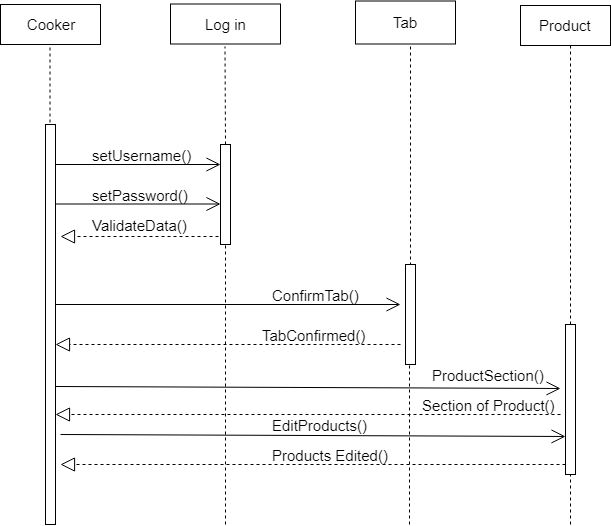

The diagram above was exported from draw.io. Its source (the exported page's mxGraphModel, read from the mxfile embedded in the PNG):
<mxGraphModel dx="1074" dy="616" grid="1" gridSize="10" guides="1" tooltips="1" connect="1" arrows="1" fold="1" page="1" pageScale="1" pageWidth="850" pageHeight="1100" math="0" shadow="0">
  <root>
    <mxCell id="0" />
    <mxCell id="1" parent="0" />
    <mxCell id="UQFgRtA9PNJniSC7QSvF-1" value="Cooker" style="rounded=0;whiteSpace=wrap;html=1;fontSize=15;" parent="1" vertex="1">
      <mxGeometry x="70" y="40" width="100" height="40" as="geometry" />
    </mxCell>
    <mxCell id="UQFgRtA9PNJniSC7QSvF-2" value="" style="endArrow=none;dashed=1;html=1;fontSize=15;" parent="1" edge="1">
      <mxGeometry width="50" height="50" relative="1" as="geometry">
        <mxPoint x="119.5" y="158" as="sourcePoint" />
        <mxPoint x="119.5" y="80" as="targetPoint" />
      </mxGeometry>
    </mxCell>
    <mxCell id="UQFgRtA9PNJniSC7QSvF-3" value="" style="html=1;points=[];perimeter=orthogonalPerimeter;fontSize=15;" parent="1" vertex="1">
      <mxGeometry x="115" y="160" width="10" height="400" as="geometry" />
    </mxCell>
    <mxCell id="UQFgRtA9PNJniSC7QSvF-4" value="Log in" style="html=1;fontSize=15;" parent="1" vertex="1">
      <mxGeometry x="240" y="39.5" width="110" height="40" as="geometry" />
    </mxCell>
    <mxCell id="UQFgRtA9PNJniSC7QSvF-5" value="Tab&lt;br&gt;" style="html=1;fontSize=15;" parent="1" vertex="1">
      <mxGeometry x="425" y="36.5" width="100" height="43" as="geometry" />
    </mxCell>
    <mxCell id="UQFgRtA9PNJniSC7QSvF-6" value="Product" style="html=1;fontSize=15;" parent="1" vertex="1">
      <mxGeometry x="590" y="41" width="90" height="40" as="geometry" />
    </mxCell>
    <mxCell id="UQFgRtA9PNJniSC7QSvF-8" value="" style="endArrow=none;dashed=1;html=1;fontSize=15;" parent="1" edge="1">
      <mxGeometry width="50" height="50" relative="1" as="geometry">
        <mxPoint x="295" y="180" as="sourcePoint" />
        <mxPoint x="294.5" y="82" as="targetPoint" />
      </mxGeometry>
    </mxCell>
    <mxCell id="UQFgRtA9PNJniSC7QSvF-9" value="" style="html=1;points=[];perimeter=orthogonalPerimeter;fontSize=15;" parent="1" vertex="1">
      <mxGeometry x="290" y="180" width="10" height="100" as="geometry" />
    </mxCell>
    <mxCell id="UQFgRtA9PNJniSC7QSvF-10" value="" style="endArrow=none;dashed=1;html=1;fontSize=15;entryX=0.556;entryY=0.975;entryDx=0;entryDy=0;entryPerimeter=0;" parent="1" target="UQFgRtA9PNJniSC7QSvF-6" edge="1">
      <mxGeometry width="50" height="50" relative="1" as="geometry">
        <mxPoint x="640" y="360" as="sourcePoint" />
        <mxPoint x="640" y="90" as="targetPoint" />
      </mxGeometry>
    </mxCell>
    <mxCell id="UQFgRtA9PNJniSC7QSvF-11" value="" style="endArrow=none;dashed=1;html=1;fontSize=15;exitX=0.5;exitY=0.013;exitDx=0;exitDy=0;exitPerimeter=0;" parent="1" source="UQFgRtA9PNJniSC7QSvF-19" edge="1">
      <mxGeometry width="50" height="50" relative="1" as="geometry">
        <mxPoint x="480" y="160" as="sourcePoint" />
        <mxPoint x="480" y="82" as="targetPoint" />
      </mxGeometry>
    </mxCell>
    <mxCell id="UQFgRtA9PNJniSC7QSvF-13" value="" style="endArrow=open;endFill=1;endSize=12;html=1;fontSize=15;entryX=0;entryY=0.2;entryDx=0;entryDy=0;entryPerimeter=0;" parent="1" target="UQFgRtA9PNJniSC7QSvF-9" edge="1">
      <mxGeometry width="160" relative="1" as="geometry">
        <mxPoint x="125" y="200" as="sourcePoint" />
        <mxPoint x="285" y="200" as="targetPoint" />
      </mxGeometry>
    </mxCell>
    <mxCell id="UQFgRtA9PNJniSC7QSvF-14" value="setUsername()" style="text;html=1;resizable=0;points=[];autosize=1;align=left;verticalAlign=top;spacingTop=-4;fontSize=15;" parent="1" vertex="1">
      <mxGeometry x="160" y="180" width="110" height="20" as="geometry" />
    </mxCell>
    <mxCell id="UQFgRtA9PNJniSC7QSvF-15" value="setPassword()" style="text;html=1;resizable=0;points=[];autosize=1;align=left;verticalAlign=top;spacingTop=-4;fontSize=15;" parent="1" vertex="1">
      <mxGeometry x="160" y="220" width="110" height="20" as="geometry" />
    </mxCell>
    <mxCell id="UQFgRtA9PNJniSC7QSvF-16" value="" style="endArrow=open;endFill=1;endSize=12;html=1;fontSize=15;entryX=0;entryY=0.2;entryDx=0;entryDy=0;entryPerimeter=0;" parent="1" edge="1">
      <mxGeometry width="160" relative="1" as="geometry">
        <mxPoint x="125" y="239.5" as="sourcePoint" />
        <mxPoint x="290" y="239.5" as="targetPoint" />
      </mxGeometry>
    </mxCell>
    <mxCell id="UQFgRtA9PNJniSC7QSvF-17" value="" style="endArrow=block;dashed=1;endFill=0;endSize=12;html=1;fontSize=15;exitX=-0.2;exitY=0.92;exitDx=0;exitDy=0;exitPerimeter=0;" parent="1" source="UQFgRtA9PNJniSC7QSvF-9" edge="1">
      <mxGeometry width="160" relative="1" as="geometry">
        <mxPoint x="70" y="500" as="sourcePoint" />
        <mxPoint x="130" y="272" as="targetPoint" />
      </mxGeometry>
    </mxCell>
    <mxCell id="UQFgRtA9PNJniSC7QSvF-18" value="ValidateData()" style="text;html=1;resizable=0;points=[];autosize=1;align=left;verticalAlign=top;spacingTop=-4;fontSize=15;" parent="1" vertex="1">
      <mxGeometry x="160" y="250" width="110" height="20" as="geometry" />
    </mxCell>
    <mxCell id="UQFgRtA9PNJniSC7QSvF-19" value="" style="html=1;points=[];perimeter=orthogonalPerimeter;fontSize=15;" parent="1" vertex="1">
      <mxGeometry x="475" y="300" width="10" height="100" as="geometry" />
    </mxCell>
    <mxCell id="UQFgRtA9PNJniSC7QSvF-20" value="" style="html=1;points=[];perimeter=orthogonalPerimeter;fontSize=15;" parent="1" vertex="1">
      <mxGeometry x="635" y="360" width="10" height="150" as="geometry" />
    </mxCell>
    <mxCell id="UQFgRtA9PNJniSC7QSvF-21" value="" style="endArrow=open;endFill=1;endSize=12;html=1;fontSize=15;" parent="1" edge="1">
      <mxGeometry width="160" relative="1" as="geometry">
        <mxPoint x="125" y="340" as="sourcePoint" />
        <mxPoint x="470" y="340" as="targetPoint" />
      </mxGeometry>
    </mxCell>
    <mxCell id="UQFgRtA9PNJniSC7QSvF-22" value="ConfirmTab()" style="text;html=1;resizable=0;points=[];autosize=1;align=left;verticalAlign=top;spacingTop=-4;fontSize=15;" parent="1" vertex="1">
      <mxGeometry x="340" y="320" width="100" height="20" as="geometry" />
    </mxCell>
    <mxCell id="UQFgRtA9PNJniSC7QSvF-23" value="" style="endArrow=none;dashed=1;html=1;fontSize=15;" parent="1" edge="1">
      <mxGeometry width="50" height="50" relative="1" as="geometry">
        <mxPoint x="295" y="560" as="sourcePoint" />
        <mxPoint x="295" y="281" as="targetPoint" />
      </mxGeometry>
    </mxCell>
    <mxCell id="UQFgRtA9PNJniSC7QSvF-24" value="" style="endArrow=none;dashed=1;html=1;fontSize=15;" parent="1" edge="1">
      <mxGeometry width="50" height="50" relative="1" as="geometry">
        <mxPoint x="479" y="560" as="sourcePoint" />
        <mxPoint x="479" y="400" as="targetPoint" />
      </mxGeometry>
    </mxCell>
    <mxCell id="UQFgRtA9PNJniSC7QSvF-26" value="" style="endArrow=block;dashed=1;endFill=0;endSize=12;html=1;fontSize=15;" parent="1" edge="1">
      <mxGeometry width="160" relative="1" as="geometry">
        <mxPoint x="470" y="380" as="sourcePoint" />
        <mxPoint x="125" y="380" as="targetPoint" />
      </mxGeometry>
    </mxCell>
    <mxCell id="UQFgRtA9PNJniSC7QSvF-27" value="TabConfirmed()" style="text;html=1;resizable=0;points=[];autosize=1;align=left;verticalAlign=top;spacingTop=-4;fontSize=15;" parent="1" vertex="1">
      <mxGeometry x="330" y="360" width="120" height="20" as="geometry" />
    </mxCell>
    <mxCell id="UQFgRtA9PNJniSC7QSvF-28" value="ProductSection()" style="text;html=1;resizable=0;points=[];autosize=1;align=left;verticalAlign=top;spacingTop=-4;fontSize=15;" parent="1" vertex="1">
      <mxGeometry x="500" y="400" width="130" height="20" as="geometry" />
    </mxCell>
    <mxCell id="UQFgRtA9PNJniSC7QSvF-29" value="" style="endArrow=open;endFill=1;endSize=12;html=1;fontSize=15;exitX=1;exitY=0.655;exitDx=0;exitDy=0;exitPerimeter=0;" parent="1" source="UQFgRtA9PNJniSC7QSvF-3" edge="1">
      <mxGeometry width="160" relative="1" as="geometry">
        <mxPoint x="130" y="441" as="sourcePoint" />
        <mxPoint x="630" y="424" as="targetPoint" />
      </mxGeometry>
    </mxCell>
    <mxCell id="UQFgRtA9PNJniSC7QSvF-30" value="" style="endArrow=block;dashed=1;endFill=0;endSize=12;html=1;fontSize=15;" parent="1" edge="1">
      <mxGeometry width="160" relative="1" as="geometry">
        <mxPoint x="630" y="450" as="sourcePoint" />
        <mxPoint x="125" y="450" as="targetPoint" />
      </mxGeometry>
    </mxCell>
    <mxCell id="UQFgRtA9PNJniSC7QSvF-32" value="" style="endArrow=none;dashed=1;html=1;fontSize=15;" parent="1" edge="1">
      <mxGeometry width="50" height="50" relative="1" as="geometry">
        <mxPoint x="640" y="560" as="sourcePoint" />
        <mxPoint x="640" y="510" as="targetPoint" />
      </mxGeometry>
    </mxCell>
    <mxCell id="UQFgRtA9PNJniSC7QSvF-33" value="Section of Product()" style="text;html=1;resizable=0;points=[];autosize=1;align=left;verticalAlign=top;spacingTop=-4;fontSize=15;" parent="1" vertex="1">
      <mxGeometry x="490" y="430" width="150" height="20" as="geometry" />
    </mxCell>
    <mxCell id="UQFgRtA9PNJniSC7QSvF-34" value="" style="endArrow=open;endFill=1;endSize=12;html=1;fontSize=15;exitX=1;exitY=0.655;exitDx=0;exitDy=0;exitPerimeter=0;" parent="1" edge="1">
      <mxGeometry width="160" relative="1" as="geometry">
        <mxPoint x="130" y="470" as="sourcePoint" />
        <mxPoint x="635" y="472" as="targetPoint" />
      </mxGeometry>
    </mxCell>
    <mxCell id="UQFgRtA9PNJniSC7QSvF-36" value="" style="endArrow=block;dashed=1;endFill=0;endSize=12;html=1;fontSize=15;" parent="1" edge="1">
      <mxGeometry width="160" relative="1" as="geometry">
        <mxPoint x="635" y="500" as="sourcePoint" />
        <mxPoint x="130" y="500" as="targetPoint" />
      </mxGeometry>
    </mxCell>
    <mxCell id="UQFgRtA9PNJniSC7QSvF-37" value="EditProducts()" style="text;html=1;resizable=0;points=[];autosize=1;align=left;verticalAlign=top;spacingTop=-4;fontSize=15;" parent="1" vertex="1">
      <mxGeometry x="340" y="450" width="110" height="20" as="geometry" />
    </mxCell>
    <mxCell id="UQFgRtA9PNJniSC7QSvF-38" value="Products Edited()" style="text;html=1;resizable=0;points=[];autosize=1;align=left;verticalAlign=top;spacingTop=-4;fontSize=15;" parent="1" vertex="1">
      <mxGeometry x="340" y="480" width="130" height="20" as="geometry" />
    </mxCell>
  </root>
</mxGraphModel>